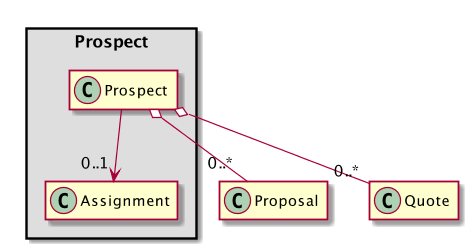

The diagram above was rendered by PlantUML. Its source (embedded in the PNG):
@startuml

hide empty members
scale 1.2


package Prospect <<Rectangle>> #DEDEDE {
    class "Prospect  " as Prospect
    class "Assignment   " as Assignment
}
class "Proposal  " as Proposal

class "Quote  " as Quote

Prospect --> "0..1" Assignment

Prospect o-- "0..*" Quote

Prospect o-- "0..*" Proposal


@enduml